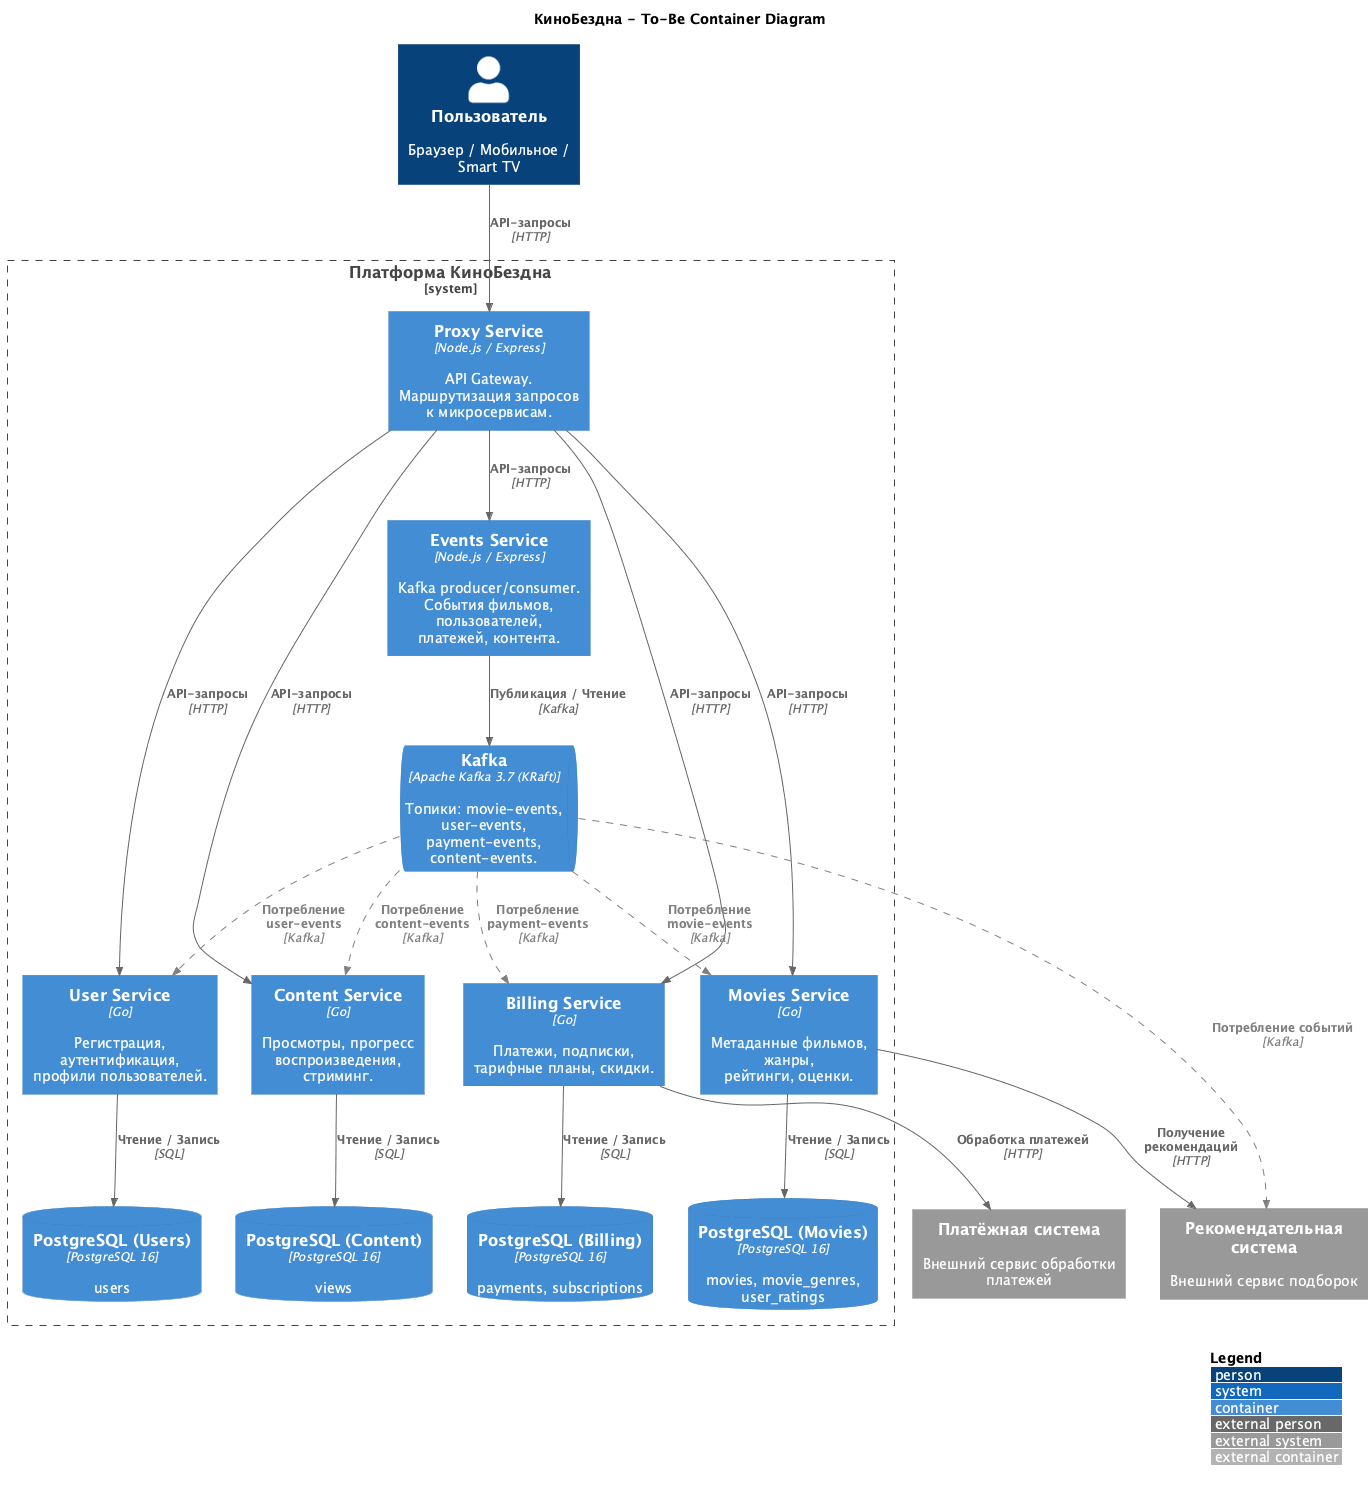

The diagram above was rendered by PlantUML. Its source (embedded in the PNG):
@startuml c4-container-diagram
!include https://raw.githubusercontent.com/plantuml-stdlib/C4-PlantUML/master/C4_Container.puml

LAYOUT_WITH_LEGEND()

AddRelTag("future", $lineStyle = DashedLine(), $lineColor = "gray", $textColor = "gray")

title КиноБездна - To-Be Container Diagram

Person(user, "Пользователь", "Браузер / Мобильное / Smart TV")

System_Ext(recsys, "Рекомендательная система", "Внешний сервис подборок")
System_Ext(payment, "Платёжная система", "Внешний сервис обработки платежей")

System_Boundary(platform, "Платформа КиноБездна") {

    Container(proxy, "Proxy Service", "Node.js / Express", "API Gateway.\nМаршрутизация запросов\nк микросервисам.")

    Container(users_svc, "User Service", "Go", "Регистрация, аутентификация,\nпрофили пользователей.")

    Container(billing, "Billing Service", "Go", "Платежи, подписки,\nтарифные планы, скидки.")

    Container(content, "Content Service", "Go", "Просмотры, прогресс\nвоспроизведения, стриминг.")

    Container(movies, "Movies Service", "Go", "Метаданные фильмов, жанры,\nрейтинги, оценки.")

    Container(events, "Events Service", "Node.js / Express", "Kafka producer/consumer.\nСобытия фильмов, пользователей,\nплатежей, контента.")

    ContainerDb(postgres_users, "PostgreSQL (Users)", "PostgreSQL 16", "users")

    ContainerDb(postgres_billing, "PostgreSQL (Billing)", "PostgreSQL 16", "payments, subscriptions")

    ContainerDb(postgres_content, "PostgreSQL (Content)", "PostgreSQL 16", "views")

    ContainerDb(postgres_movies, "PostgreSQL (Movies)", "PostgreSQL 16", "movies, movie_genres,\nuser_ratings")

    ContainerQueue(kafka, "Kafka", "Apache Kafka 3.7 (KRaft)", "Топики: movie-events,\nuser-events, payment-events,\ncontent-events.")
}

Rel(user, proxy, "API-запросы", "HTTP")

Rel(proxy, users_svc, "API-запросы", "HTTP")
Rel(proxy, billing, "API-запросы", "HTTP")
Rel(proxy, content, "API-запросы", "HTTP")
Rel(proxy, movies, "API-запросы", "HTTP")
Rel(proxy, events, "API-запросы", "HTTP")

Rel(users_svc, postgres_users, "Чтение / Запись", "SQL")
Rel(billing, postgres_billing, "Чтение / Запись", "SQL")
Rel(content, postgres_content, "Чтение / Запись", "SQL")
Rel(movies, postgres_movies, "Чтение / Запись", "SQL")

Rel(events, kafka, "Публикация / Чтение", "Kafka")

Rel(billing, payment, "Обработка платежей", "HTTP")
Rel(movies, recsys, "Получение рекомендаций", "HTTP")

Rel(kafka, users_svc, "Потребление user-events", "Kafka", $tags="future")
Rel(kafka, billing, "Потребление payment-events", "Kafka", $tags="future")
Rel(kafka, content, "Потребление content-events", "Kafka", $tags="future")
Rel(kafka, movies, "Потребление movie-events", "Kafka", $tags="future")
Rel(kafka, recsys, "Потребление событий", "Kafka", $tags="future")

@enduml